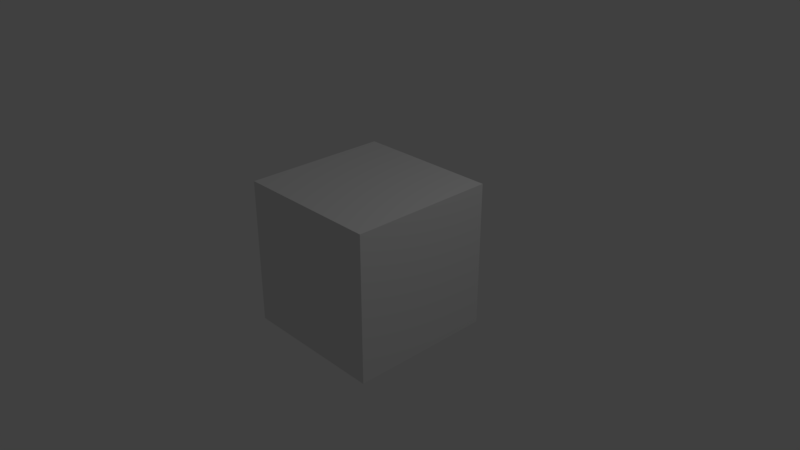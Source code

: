 # Source: Building05_BlockHouse.blend  (saved by Blender 2.79.0; exported with 4.5.12 LTS)
import bpy
from mathutils import Matrix  # noqa: F401  (used for matrix-valued properties, if any)

bpy.ops.wm.read_factory_settings(use_empty=True)
scene = bpy.context.scene
scene.name = 'Scene'

# ---- collections
col_collection_1 = bpy.data.collections.new('Collection 1'); scene.collection.children.link(col_collection_1)

# ---- materials (node trees are filled in below, after node groups)
mat_material = bpy.data.materials.new('Material')
mat_material.alpha_threshold = 0.0
mat_material.use_transparent_shadow = False
mat_material.roughness = 0.5
mat_material.line_color = (0.0, 0.0, 0.0, 1.0)

# ---- material node trees

# ---- world
world_world = bpy.data.worlds.new('World'); scene.world = world_world
world_world.color = (0.05088, 0.05088, 0.05088)
world_world.use_sun_shadow = False
world_world.sun_shadow_jitter_overblur = 0.0
world_world.cycles.sampling_method = 'MANUAL'

# ---- cameras
cam_camera = bpy.data.cameras.new('Camera')
cam_camera.clip_end = 100.0
cam_camera.lens = 35.0
cam_camera.sensor_width = 32.0
cam_camera.sensor_height = 18.0
cam_camera.ortho_scale = 7.314
cam_camera.dof.focus_distance = 0.0
cam_camera.dof.aperture_fstop = 128.0

# ---- lights
light_lamp = bpy.data.lights.new('Lamp', 'POINT')
light_lamp.transmission_factor = 0.0
light_lamp.cutoff_distance = 30.0
light_lamp.energy = 100.0
light_lamp.shadow_buffer_clip_start = 1.001
light_lamp.shadow_soft_size = 0.1
light_lamp.shadow_maximum_resolution = 0.006
light_lamp.use_absolute_resolution = True

# ---- meshes
me_cube = bpy.data.meshes.new('Cube')
me_cube.from_pydata([(1.0, 1.0, -1.0), (1.0, -1.0, -1.0), (-1.0, -1.0, -1.0), (-1.0, 1.0, -1.0), (1.0, 1.0, 1.0), (1.0, -1.0, 1.0), (-1.0, -1.0, 1.0), (-1.0, 1.0, 1.0)], [], [(0, 1, 2, 3), (4, 7, 6, 5), (0, 4, 5, 1), (1, 5, 6, 2), (2, 6, 7, 3), (4, 0, 3, 7)])
me_cube.materials.append(mat_material)
me_cube.use_remesh_preserve_volume = False
me_cube.use_remesh_preserve_attributes = False
me_cube.use_mirror_vertex_groups = False
me_cube.update()

# ---- objects
ob_cube = bpy.data.objects.new('Cube', me_cube)
ob_lamp = bpy.data.objects.new('Lamp', light_lamp)
ob_camera = bpy.data.objects.new('Camera', cam_camera)

# ---- transforms, parenting, visibility, modifiers, constraints
ob_cube.location = (0.0, 0.0, 0.0)
ob_cube.lock_rotations_4d = False
ob_cube.empty_display_type = 'ARROWS'
ob_cube.lineart.crease_threshold = 0.0
ob_lamp.location = (4.076, 1.005, 5.904)
ob_lamp.rotation_euler = (0.6503, 0.05522, 1.866)
ob_lamp.lock_rotations_4d = False
ob_lamp.empty_display_type = 'ARROWS'
ob_lamp.color = (0.0, 0.0, 0.0, 0.0)
ob_lamp.lineart.crease_threshold = 0.0
ob_camera.location = (7.481, -6.508, 5.344)
ob_camera.rotation_euler = (1.109, 0.0, 0.8149)
ob_camera.lock_rotations_4d = False
ob_camera.empty_display_type = 'ARROWS'
ob_camera.color = (0.0, 0.0, 0.0, 0.0)
ob_camera.display_type = 'WIRE'
ob_camera.lineart.crease_threshold = 0.0

# ---- collection membership
col_collection_1.objects.link(ob_cube)
col_collection_1.objects.link(ob_lamp)
col_collection_1.objects.link(ob_camera)

# ---- scene / render settings (as saved in the file)
scene.camera = ob_camera
scene.frame_start = 1; scene.frame_end = 250; scene.frame_set(1)
scene.render.engine = 'BLENDER_EEVEE_NEXT'
scene.render.resolution_percentage = 50
scene.render.dither_intensity = 0.0
scene.cycles.use_denoising = False
scene.cycles.samples = 128
scene.cycles.sampling_pattern = 'TABULATED_SOBOL'
scene.cycles.use_adaptive_sampling = False
scene.cycles.use_light_tree = False
scene.cycles.blur_glossy = 0.0
scene.cycles.sample_clamp_indirect = 0.0
scene.view_settings.view_transform = 'Standard'
bpy.context.view_layer.update()
